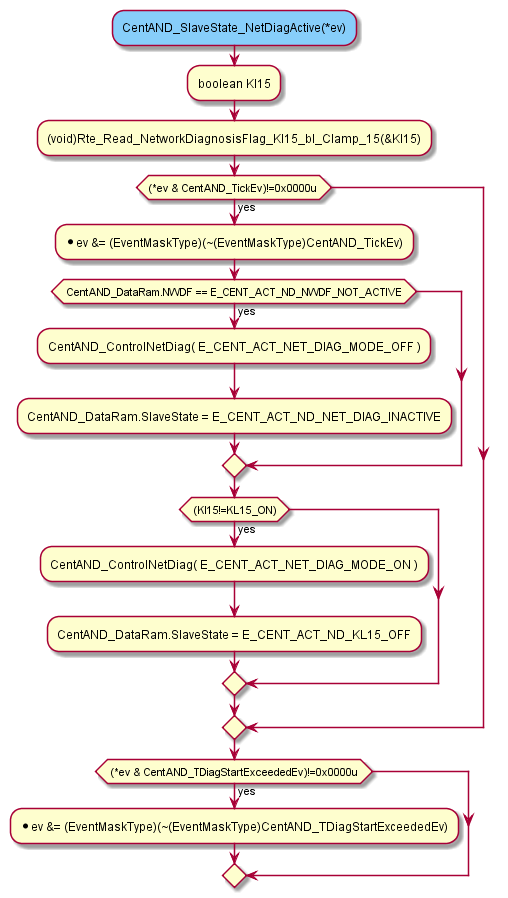

The diagram above was rendered by PlantUML. Its source (embedded in the PNG):
@startuml "CentAND_SlaveState_NetDiagActive.png"

   #LightSkyBlue:CentAND_SlaveState_NetDiagActive(*ev);
		:boolean Kl15;
   :(void)Rte_Read_NetworkDiagnosisFlag_Kl15_bl_Clamp_15(&Kl15);
		if((*ev & CentAND_TickEv)!=0x0000u ) then (yes)
     :*ev &= (EventMaskType)(~(EventMaskType)CentAND_TickEv);
      if  ( CentAND_DataRam.NWDF == E_CENT_ACT_ND_NWDF_NOT_ACTIVE ) then (yes)
         :CentAND_ControlNetDiag( E_CENT_ACT_NET_DIAG_MODE_OFF );
         :CentAND_DataRam.SlaveState = E_CENT_ACT_ND_NET_DIAG_INACTIVE;
		   endif
      if( (Kl15!=KL15_ON)) then (yes)
         :CentAND_ControlNetDiag( E_CENT_ACT_NET_DIAG_MODE_ON );
         :CentAND_DataRam.SlaveState = E_CENT_ACT_ND_KL15_OFF;
		   endif
		endif
   if ( (*ev & CentAND_TDiagStartExceededEv)!=0x0000u ) then (yes)
		 :*ev &= (EventMaskType)(~(EventMaskType)CentAND_TDiagStartExceededEv);
   endif			
@enduml